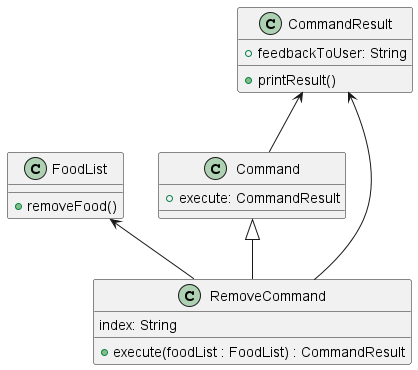

The diagram above was rendered by PlantUML. Its source (embedded in the PNG):
@startuml
'https://plantuml.com/class-diagram

Command <|-- RemoveCommand
FoodList <-- RemoveCommand
CommandResult <-- RemoveCommand
CommandResult <-- Command

class Command{
    +execute: CommandResult
}

class RemoveCommand{
    index: String
    +execute(foodList : FoodList) : CommandResult

}

class CommandResult{
    +feedbackToUser: String
    +printResult()
}

class FoodList{
    +removeFood()
}
@enduml